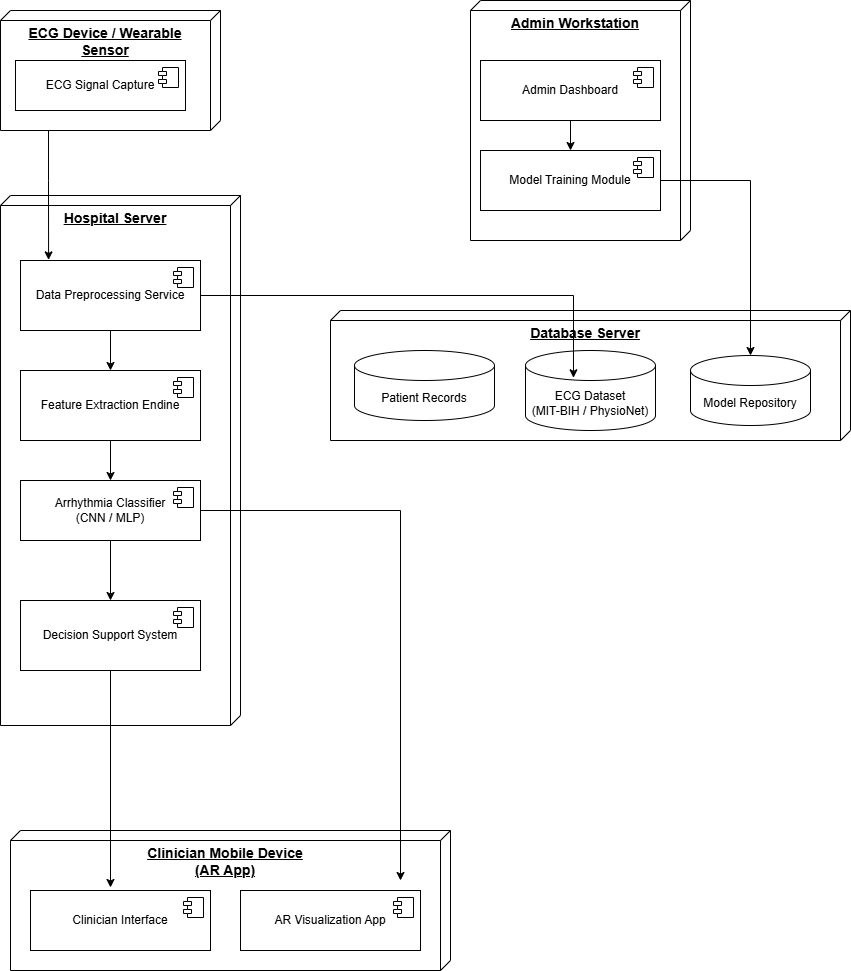

The diagram above was exported from draw.io. Its source (the exported page's mxGraphModel, read from the mxfile embedded in the PNG):
<mxGraphModel dx="1737" dy="937" grid="1" gridSize="10" guides="1" tooltips="1" connect="1" arrows="1" fold="1" page="1" pageScale="1" pageWidth="827" pageHeight="1169" math="0" shadow="0">
  <root>
    <mxCell id="0" />
    <mxCell id="1" parent="0" />
    <mxCell id="G4kFSMU6UpU6_5jAAJ7X-1" parent="1" style="verticalAlign=top;align=center;spacingTop=8;spacingLeft=2;spacingRight=12;shape=cube;size=10;direction=south;fontStyle=4;html=1;whiteSpace=wrap;" value="&lt;b&gt;&lt;font style=&quot;font-size: 14px;&quot;&gt;ECG Device / Wearable Sensor&lt;/font&gt;&lt;/b&gt;" vertex="1">
      <mxGeometry height="120" width="220" x="310" y="210" as="geometry" />
    </mxCell>
    <mxCell id="G4kFSMU6UpU6_5jAAJ7X-3" parent="1" style="html=1;dropTarget=0;whiteSpace=wrap;" value="ECG Signal Capture" vertex="1">
      <mxGeometry height="50" width="170" x="325" y="260" as="geometry" />
    </mxCell>
    <mxCell id="G4kFSMU6UpU6_5jAAJ7X-4" parent="G4kFSMU6UpU6_5jAAJ7X-3" style="shape=module;jettyWidth=8;jettyHeight=4;" value="" vertex="1">
      <mxGeometry height="20" relative="1" width="20" x="1" as="geometry">
        <mxPoint x="-27" y="7" as="offset" />
      </mxGeometry>
    </mxCell>
    <mxCell id="G4kFSMU6UpU6_5jAAJ7X-5" parent="1" style="verticalAlign=top;align=center;spacingTop=8;spacingLeft=2;spacingRight=12;shape=cube;size=10;direction=south;fontStyle=4;html=1;whiteSpace=wrap;" value="&lt;b&gt;&lt;font style=&quot;font-size: 14px;&quot;&gt;Hospital Server&lt;/font&gt;&lt;/b&gt;" vertex="1">
      <mxGeometry height="530" width="240" x="310" y="395" as="geometry" />
    </mxCell>
    <mxCell id="G4kFSMU6UpU6_5jAAJ7X-6" edge="1" parent="1" source="G4kFSMU6UpU6_5jAAJ7X-7" style="edgeStyle=orthogonalEdgeStyle;rounded=0;orthogonalLoop=1;jettySize=auto;html=1;" target="G4kFSMU6UpU6_5jAAJ7X-10" value="">
      <mxGeometry relative="1" as="geometry" />
    </mxCell>
    <mxCell id="G4kFSMU6UpU6_5jAAJ7X-7" parent="1" style="html=1;dropTarget=0;whiteSpace=wrap;" value="Data Preprocessing Service" vertex="1">
      <mxGeometry height="70" width="180" x="330" y="460" as="geometry" />
    </mxCell>
    <mxCell id="G4kFSMU6UpU6_5jAAJ7X-8" parent="G4kFSMU6UpU6_5jAAJ7X-7" style="shape=module;jettyWidth=8;jettyHeight=4;" value="" vertex="1">
      <mxGeometry height="20" relative="1" width="20" x="1" as="geometry">
        <mxPoint x="-27" y="7" as="offset" />
      </mxGeometry>
    </mxCell>
    <mxCell id="G4kFSMU6UpU6_5jAAJ7X-9" edge="1" parent="1" source="G4kFSMU6UpU6_5jAAJ7X-10" style="edgeStyle=orthogonalEdgeStyle;rounded=0;orthogonalLoop=1;jettySize=auto;html=1;" target="G4kFSMU6UpU6_5jAAJ7X-14" value="">
      <mxGeometry relative="1" as="geometry" />
    </mxCell>
    <mxCell id="G4kFSMU6UpU6_5jAAJ7X-10" parent="1" style="html=1;dropTarget=0;whiteSpace=wrap;" value="Feature Extraction Endine" vertex="1">
      <mxGeometry height="70" width="180" x="330" y="570" as="geometry" />
    </mxCell>
    <mxCell id="G4kFSMU6UpU6_5jAAJ7X-11" parent="G4kFSMU6UpU6_5jAAJ7X-10" style="shape=module;jettyWidth=8;jettyHeight=4;" value="" vertex="1">
      <mxGeometry height="20" relative="1" width="20" x="1" as="geometry">
        <mxPoint x="-27" y="7" as="offset" />
      </mxGeometry>
    </mxCell>
    <mxCell id="G4kFSMU6UpU6_5jAAJ7X-13" edge="1" parent="1" source="G4kFSMU6UpU6_5jAAJ7X-14" style="edgeStyle=orthogonalEdgeStyle;rounded=0;orthogonalLoop=1;jettySize=auto;html=1;" target="G4kFSMU6UpU6_5jAAJ7X-17" value="">
      <mxGeometry relative="1" as="geometry" />
    </mxCell>
    <mxCell id="G4kFSMU6UpU6_5jAAJ7X-14" parent="1" style="html=1;dropTarget=0;whiteSpace=wrap;" value="Arrhythmia Classifier&lt;div&gt;(CNN / MLP)&lt;/div&gt;" vertex="1">
      <mxGeometry height="60" width="180" x="330" y="680" as="geometry" />
    </mxCell>
    <mxCell id="G4kFSMU6UpU6_5jAAJ7X-15" parent="G4kFSMU6UpU6_5jAAJ7X-14" style="shape=module;jettyWidth=8;jettyHeight=4;" value="" vertex="1">
      <mxGeometry height="20" relative="1" width="20" x="1" as="geometry">
        <mxPoint x="-27" y="7" as="offset" />
      </mxGeometry>
    </mxCell>
    <mxCell id="G4kFSMU6UpU6_5jAAJ7X-17" parent="1" style="html=1;dropTarget=0;whiteSpace=wrap;" value="Decision Support System" vertex="1">
      <mxGeometry height="70" width="180" x="330" y="800" as="geometry" />
    </mxCell>
    <mxCell id="G4kFSMU6UpU6_5jAAJ7X-18" parent="G4kFSMU6UpU6_5jAAJ7X-17" style="shape=module;jettyWidth=8;jettyHeight=4;" value="" vertex="1">
      <mxGeometry height="20" relative="1" width="20" x="1" as="geometry">
        <mxPoint x="-27" y="7" as="offset" />
      </mxGeometry>
    </mxCell>
    <mxCell id="G4kFSMU6UpU6_5jAAJ7X-19" parent="1" style="verticalAlign=top;align=center;spacingTop=8;spacingLeft=2;spacingRight=12;shape=cube;size=10;direction=south;fontStyle=4;html=1;whiteSpace=wrap;" value="&lt;b&gt;&lt;font style=&quot;font-size: 14px;&quot;&gt;Clinician Mobile Device&lt;/font&gt;&lt;/b&gt;&lt;div&gt;&lt;b&gt;&lt;font style=&quot;font-size: 14px;&quot;&gt;(AR App)&lt;/font&gt;&lt;/b&gt;&lt;/div&gt;" vertex="1">
      <mxGeometry height="140" width="440" x="320" y="1030" as="geometry" />
    </mxCell>
    <mxCell id="G4kFSMU6UpU6_5jAAJ7X-20" parent="1" style="html=1;dropTarget=0;whiteSpace=wrap;" value="AR Visualization App" vertex="1">
      <mxGeometry height="60" width="180" x="550" y="1090" as="geometry" />
    </mxCell>
    <mxCell id="G4kFSMU6UpU6_5jAAJ7X-21" parent="G4kFSMU6UpU6_5jAAJ7X-20" style="shape=module;jettyWidth=8;jettyHeight=4;" value="" vertex="1">
      <mxGeometry height="20" relative="1" width="20" x="1" as="geometry">
        <mxPoint x="-27" y="7" as="offset" />
      </mxGeometry>
    </mxCell>
    <mxCell id="G4kFSMU6UpU6_5jAAJ7X-22" parent="1" style="html=1;dropTarget=0;whiteSpace=wrap;" value="Clinician Interface" vertex="1">
      <mxGeometry height="60" width="180" x="340" y="1090" as="geometry" />
    </mxCell>
    <mxCell id="G4kFSMU6UpU6_5jAAJ7X-23" parent="G4kFSMU6UpU6_5jAAJ7X-22" style="shape=module;jettyWidth=8;jettyHeight=4;" value="" vertex="1">
      <mxGeometry height="20" relative="1" width="20" x="1" as="geometry">
        <mxPoint x="-27" y="7" as="offset" />
      </mxGeometry>
    </mxCell>
    <mxCell id="G4kFSMU6UpU6_5jAAJ7X-24" parent="1" style="verticalAlign=top;align=center;spacingTop=8;spacingLeft=2;spacingRight=12;shape=cube;size=10;direction=south;fontStyle=4;html=1;whiteSpace=wrap;" value="&lt;b&gt;&lt;font style=&quot;font-size: 14px;&quot;&gt;Admin Workstation&lt;/font&gt;&lt;/b&gt;&lt;div&gt;&lt;b&gt;&lt;font style=&quot;font-size: 14px;&quot;&gt;&lt;br&gt;&lt;/font&gt;&lt;/b&gt;&lt;/div&gt;&lt;div&gt;&lt;b&gt;&lt;font style=&quot;font-size: 14px;&quot;&gt;&lt;br&gt;&lt;/font&gt;&lt;/b&gt;&lt;/div&gt;&lt;div&gt;&lt;b&gt;&lt;font style=&quot;font-size: 14px;&quot;&gt;&lt;br&gt;&lt;/font&gt;&lt;/b&gt;&lt;/div&gt;&lt;div&gt;&lt;b&gt;&lt;font style=&quot;font-size: 14px;&quot;&gt;&lt;br&gt;&lt;/font&gt;&lt;/b&gt;&lt;/div&gt;" vertex="1">
      <mxGeometry height="240" width="220" x="780" y="200" as="geometry" />
    </mxCell>
    <mxCell id="G4kFSMU6UpU6_5jAAJ7X-25" parent="1" style="verticalAlign=top;align=center;spacingTop=8;spacingLeft=2;spacingRight=12;shape=cube;size=10;direction=south;fontStyle=4;html=1;whiteSpace=wrap;" value="&lt;b&gt;&lt;font style=&quot;font-size: 14px;&quot;&gt;Database Server&lt;/font&gt;&lt;/b&gt;" vertex="1">
      <mxGeometry height="130" width="520" x="640" y="510" as="geometry" />
    </mxCell>
    <mxCell id="G4kFSMU6UpU6_5jAAJ7X-26" edge="1" parent="1" source="G4kFSMU6UpU6_5jAAJ7X-27" style="edgeStyle=orthogonalEdgeStyle;rounded=0;orthogonalLoop=1;jettySize=auto;html=1;" target="G4kFSMU6UpU6_5jAAJ7X-30" value="">
      <mxGeometry relative="1" as="geometry" />
    </mxCell>
    <mxCell id="G4kFSMU6UpU6_5jAAJ7X-27" parent="1" style="html=1;dropTarget=0;whiteSpace=wrap;" value="Admin Dashboard" vertex="1">
      <mxGeometry height="60" width="180" x="790" y="260" as="geometry" />
    </mxCell>
    <mxCell id="G4kFSMU6UpU6_5jAAJ7X-28" parent="G4kFSMU6UpU6_5jAAJ7X-27" style="shape=module;jettyWidth=8;jettyHeight=4;" value="" vertex="1">
      <mxGeometry height="20" relative="1" width="20" x="1" as="geometry">
        <mxPoint x="-27" y="7" as="offset" />
      </mxGeometry>
    </mxCell>
    <mxCell id="G4kFSMU6UpU6_5jAAJ7X-29" edge="1" parent="1" source="G4kFSMU6UpU6_5jAAJ7X-30" style="edgeStyle=orthogonalEdgeStyle;rounded=0;orthogonalLoop=1;jettySize=auto;html=1;" target="G4kFSMU6UpU6_5jAAJ7X-34">
      <mxGeometry relative="1" as="geometry">
        <Array as="points">
          <mxPoint x="1060" y="380" />
        </Array>
      </mxGeometry>
    </mxCell>
    <mxCell id="G4kFSMU6UpU6_5jAAJ7X-30" parent="1" style="html=1;dropTarget=0;whiteSpace=wrap;" value="Model Training Module" vertex="1">
      <mxGeometry height="60" width="180" x="790" y="350" as="geometry" />
    </mxCell>
    <mxCell id="G4kFSMU6UpU6_5jAAJ7X-31" parent="G4kFSMU6UpU6_5jAAJ7X-30" style="shape=module;jettyWidth=8;jettyHeight=4;" value="" vertex="1">
      <mxGeometry height="20" relative="1" width="20" x="1" as="geometry">
        <mxPoint x="-27" y="7" as="offset" />
      </mxGeometry>
    </mxCell>
    <mxCell id="G4kFSMU6UpU6_5jAAJ7X-32" parent="1" style="shape=cylinder3;whiteSpace=wrap;html=1;boundedLbl=1;backgroundOutline=1;size=15;" value="Patient Records" vertex="1">
      <mxGeometry height="70" width="140" x="664" y="550" as="geometry" />
    </mxCell>
    <mxCell id="G4kFSMU6UpU6_5jAAJ7X-33" parent="1" style="shape=cylinder3;whiteSpace=wrap;html=1;boundedLbl=1;backgroundOutline=1;size=15;" value="ECG Dataset&lt;div&gt;(MIT-BIH / PhysioNet)&lt;/div&gt;" vertex="1">
      <mxGeometry height="80" width="130" x="835" y="550" as="geometry" />
    </mxCell>
    <mxCell id="G4kFSMU6UpU6_5jAAJ7X-34" parent="1" style="shape=cylinder3;whiteSpace=wrap;html=1;boundedLbl=1;backgroundOutline=1;size=15;" value="Model Repository" vertex="1">
      <mxGeometry height="70" width="120" x="1000" y="555" as="geometry" />
    </mxCell>
    <mxCell id="G4kFSMU6UpU6_5jAAJ7X-35" edge="1" parent="1" source="G4kFSMU6UpU6_5jAAJ7X-7" style="edgeStyle=orthogonalEdgeStyle;rounded=0;orthogonalLoop=1;jettySize=auto;html=1;entryX=0.369;entryY=0.341;entryDx=0;entryDy=0;entryPerimeter=0;" target="G4kFSMU6UpU6_5jAAJ7X-33">
      <mxGeometry relative="1" as="geometry" />
    </mxCell>
    <mxCell id="G4kFSMU6UpU6_5jAAJ7X-37" edge="1" parent="1" source="G4kFSMU6UpU6_5jAAJ7X-14" style="edgeStyle=orthogonalEdgeStyle;rounded=0;orthogonalLoop=1;jettySize=auto;html=1;">
      <mxGeometry relative="1" as="geometry">
        <mxPoint x="710" y="1080" as="targetPoint" />
      </mxGeometry>
    </mxCell>
    <mxCell id="G4kFSMU6UpU6_5jAAJ7X-43" edge="1" parent="1" source="G4kFSMU6UpU6_5jAAJ7X-17" style="edgeStyle=orthogonalEdgeStyle;rounded=0;orthogonalLoop=1;jettySize=auto;html=1;">
      <mxGeometry relative="1" as="geometry">
        <Array as="points">
          <mxPoint x="420" y="1087" />
        </Array>
        <mxPoint x="420" y="1087" as="targetPoint" />
      </mxGeometry>
    </mxCell>
    <mxCell id="G4kFSMU6UpU6_5jAAJ7X-51" edge="1" parent="1" source="G4kFSMU6UpU6_5jAAJ7X-1" style="edgeStyle=orthogonalEdgeStyle;rounded=0;orthogonalLoop=1;jettySize=auto;html=1;entryX=0.156;entryY=-0.009;entryDx=0;entryDy=0;entryPerimeter=0;" target="G4kFSMU6UpU6_5jAAJ7X-7">
      <mxGeometry relative="1" as="geometry">
        <Array as="points">
          <mxPoint x="358" y="380" />
          <mxPoint x="358" y="380" />
        </Array>
      </mxGeometry>
    </mxCell>
  </root>
</mxGraphModel>